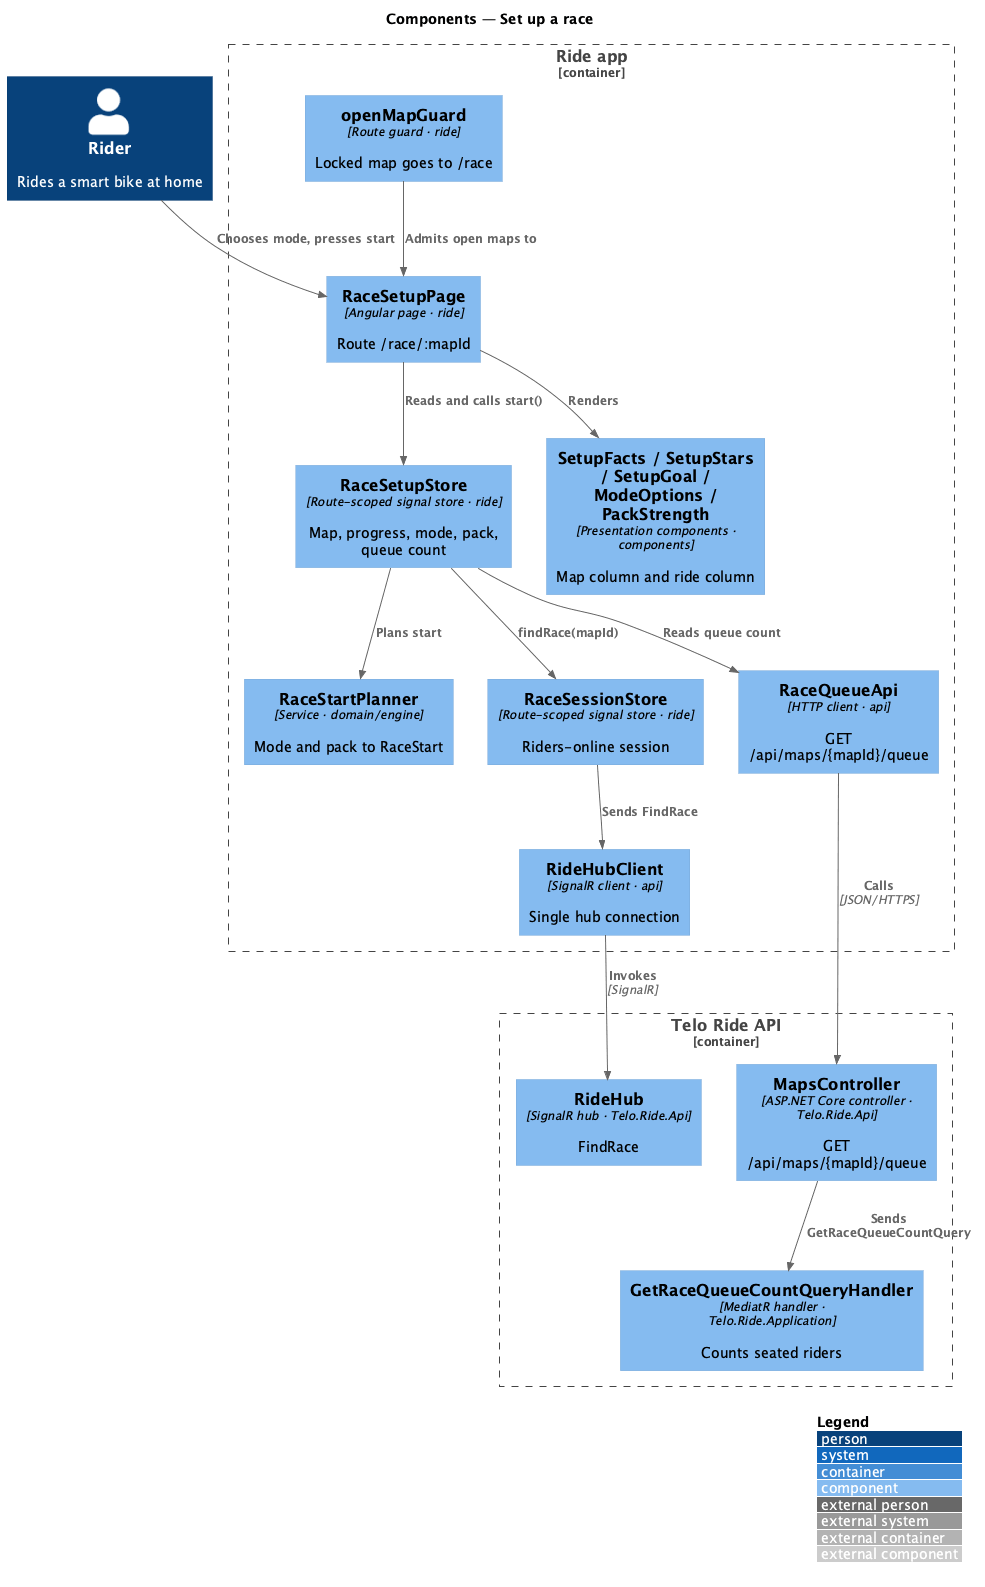

The diagram above was rendered by PlantUML. Its source (embedded in the PNG):
@startuml
!include <C4/C4_Component>
LAYOUT_WITH_LEGEND()
title Components — Set up a race
Person(rider, "Rider", "Rides a smart bike at home")
Container_Boundary(app, "Ride app") {
  Component(guard, "openMapGuard", "Route guard · ride", "Locked map goes to /race")
  Component(page, "RaceSetupPage", "Angular page · ride", "Route /race/:mapId")
  Component(store, "RaceSetupStore", "Route-scoped signal store · ride", "Map, progress, mode, pack, queue count")
  Component(ui, "SetupFacts / SetupStars / SetupGoal / ModeOptions / PackStrength", "Presentation components · components", "Map column and ride column")
  Component(planner, "RaceStartPlanner", "Service · domain/engine", "Mode and pack to RaceStart")
  Component(session, "RaceSessionStore", "Route-scoped signal store · ride", "Riders-online session")
  Component(queue, "RaceQueueApi", "HTTP client · api", "GET /api/maps/{mapId}/queue")
  Component(hub, "RideHubClient", "SignalR client · api", "Single hub connection")
}
Container_Boundary(api, "Telo Ride API") {
  Component(ctrl, "MapsController", "ASP.NET Core controller · Telo.Ride.Api", "GET /api/maps/{mapId}/queue")
  Component(qh, "GetRaceQueueCountQueryHandler", "MediatR handler · Telo.Ride.Application", "Counts seated riders")
  Component(ridehub, "RideHub", "SignalR hub · Telo.Ride.Api", "FindRace")
}
Rel(rider, page, "Chooses mode, presses start")
Rel(guard, page, "Admits open maps to")
Rel(page, store, "Reads and calls start()")
Rel(page, ui, "Renders")
Rel(store, planner, "Plans start")
Rel(store, queue, "Reads queue count")
Rel(store, session, "findRace(mapId)")
Rel(session, hub, "Sends FindRace")
Rel(queue, ctrl, "Calls", "JSON/HTTPS")
Rel(ctrl, qh, "Sends GetRaceQueueCountQuery")
Rel(hub, ridehub, "Invokes", "SignalR")
@enduml